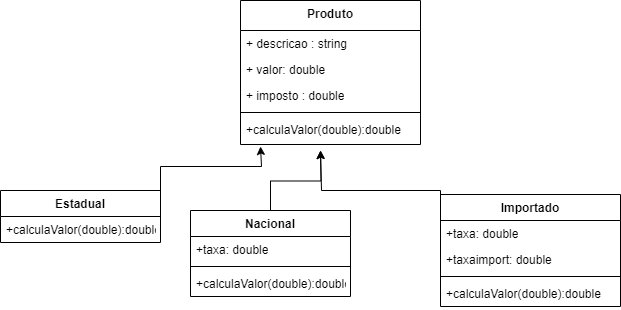

The diagram above was exported from draw.io. Its source (the exported page's mxGraphModel, read from the mxfile embedded in the PNG):
<mxGraphModel dx="1434" dy="796" grid="1" gridSize="10" guides="1" tooltips="1" connect="1" arrows="1" fold="1" page="1" pageScale="1" pageWidth="827" pageHeight="1169" math="0" shadow="0">
  <root>
    <mxCell id="0" />
    <mxCell id="1" parent="0" />
    <mxCell id="i5UGETrrZiJarwU_JIBF-21" style="edgeStyle=orthogonalEdgeStyle;rounded=0;orthogonalLoop=1;jettySize=auto;html=1;exitX=0.5;exitY=1;exitDx=0;exitDy=0;" edge="1" parent="1">
      <mxGeometry relative="1" as="geometry">
        <mxPoint x="360" y="280" as="sourcePoint" />
        <mxPoint x="360" y="280" as="targetPoint" />
      </mxGeometry>
    </mxCell>
    <mxCell id="i5UGETrrZiJarwU_JIBF-23" value="Produto" style="swimlane;fontStyle=1;align=center;verticalAlign=top;childLayout=stackLayout;horizontal=1;startSize=30;horizontalStack=0;resizeParent=1;resizeParentMax=0;resizeLast=0;collapsible=1;marginBottom=0;whiteSpace=wrap;html=1;" vertex="1" parent="1">
      <mxGeometry x="310" y="90" width="180" height="144" as="geometry" />
    </mxCell>
    <mxCell id="i5UGETrrZiJarwU_JIBF-24" value="+ descricao : string" style="text;strokeColor=none;fillColor=none;align=left;verticalAlign=top;spacingLeft=4;spacingRight=4;overflow=hidden;rotatable=0;points=[[0,0.5],[1,0.5]];portConstraint=eastwest;whiteSpace=wrap;html=1;" vertex="1" parent="i5UGETrrZiJarwU_JIBF-23">
      <mxGeometry y="30" width="180" height="26" as="geometry" />
    </mxCell>
    <mxCell id="i5UGETrrZiJarwU_JIBF-26" value="+ valor: double" style="text;strokeColor=none;fillColor=none;align=left;verticalAlign=top;spacingLeft=4;spacingRight=4;overflow=hidden;rotatable=0;points=[[0,0.5],[1,0.5]];portConstraint=eastwest;whiteSpace=wrap;html=1;" vertex="1" parent="i5UGETrrZiJarwU_JIBF-23">
      <mxGeometry y="56" width="180" height="26" as="geometry" />
    </mxCell>
    <mxCell id="i5UGETrrZiJarwU_JIBF-59" value="+ imposto : double" style="text;strokeColor=none;fillColor=none;align=left;verticalAlign=top;spacingLeft=4;spacingRight=4;overflow=hidden;rotatable=0;points=[[0,0.5],[1,0.5]];portConstraint=eastwest;whiteSpace=wrap;html=1;" vertex="1" parent="i5UGETrrZiJarwU_JIBF-23">
      <mxGeometry y="82" width="180" height="26" as="geometry" />
    </mxCell>
    <mxCell id="i5UGETrrZiJarwU_JIBF-62" value="" style="line;strokeWidth=1;fillColor=none;align=left;verticalAlign=middle;spacingTop=-1;spacingLeft=3;spacingRight=3;rotatable=0;labelPosition=right;points=[];portConstraint=eastwest;strokeColor=inherit;" vertex="1" parent="i5UGETrrZiJarwU_JIBF-23">
      <mxGeometry y="108" width="180" height="8" as="geometry" />
    </mxCell>
    <mxCell id="i5UGETrrZiJarwU_JIBF-61" value="+calculaValor(double):double" style="text;strokeColor=none;fillColor=none;align=left;verticalAlign=top;spacingLeft=4;spacingRight=4;overflow=hidden;rotatable=0;points=[[0,0.5],[1,0.5]];portConstraint=eastwest;whiteSpace=wrap;html=1;" vertex="1" parent="i5UGETrrZiJarwU_JIBF-23">
      <mxGeometry y="116" width="180" height="28" as="geometry" />
    </mxCell>
    <mxCell id="i5UGETrrZiJarwU_JIBF-27" value="Estadual" style="swimlane;fontStyle=1;align=center;verticalAlign=top;childLayout=stackLayout;horizontal=1;startSize=26;horizontalStack=0;resizeParent=1;resizeParentMax=0;resizeLast=0;collapsible=1;marginBottom=0;whiteSpace=wrap;html=1;" vertex="1" parent="1">
      <mxGeometry x="70" y="280" width="160" height="52" as="geometry" />
    </mxCell>
    <mxCell id="i5UGETrrZiJarwU_JIBF-65" style="edgeStyle=orthogonalEdgeStyle;rounded=0;orthogonalLoop=1;jettySize=auto;html=1;exitX=1;exitY=0.5;exitDx=0;exitDy=0;" edge="1" parent="i5UGETrrZiJarwU_JIBF-27" source="i5UGETrrZiJarwU_JIBF-28">
      <mxGeometry relative="1" as="geometry">
        <mxPoint x="260" y="-44" as="targetPoint" />
        <Array as="points">
          <mxPoint x="160" y="-24" />
          <mxPoint x="261" y="-24" />
        </Array>
      </mxGeometry>
    </mxCell>
    <mxCell id="i5UGETrrZiJarwU_JIBF-28" value="+calculaValor(double):double" style="text;strokeColor=none;fillColor=none;align=left;verticalAlign=top;spacingLeft=4;spacingRight=4;overflow=hidden;rotatable=0;points=[[0,0.5],[1,0.5]];portConstraint=eastwest;whiteSpace=wrap;html=1;" vertex="1" parent="i5UGETrrZiJarwU_JIBF-27">
      <mxGeometry y="26" width="160" height="26" as="geometry" />
    </mxCell>
    <mxCell id="i5UGETrrZiJarwU_JIBF-66" style="edgeStyle=orthogonalEdgeStyle;rounded=0;orthogonalLoop=1;jettySize=auto;html=1;exitX=0.5;exitY=0;exitDx=0;exitDy=0;" edge="1" parent="1" source="i5UGETrrZiJarwU_JIBF-31">
      <mxGeometry relative="1" as="geometry">
        <mxPoint x="390" y="240" as="targetPoint" />
      </mxGeometry>
    </mxCell>
    <mxCell id="i5UGETrrZiJarwU_JIBF-31" value="Nacional" style="swimlane;fontStyle=1;align=center;verticalAlign=top;childLayout=stackLayout;horizontal=1;startSize=26;horizontalStack=0;resizeParent=1;resizeParentMax=0;resizeLast=0;collapsible=1;marginBottom=0;whiteSpace=wrap;html=1;" vertex="1" parent="1">
      <mxGeometry x="260" y="300" width="160" height="86" as="geometry">
        <mxRectangle x="320" y="284" width="100" height="30" as="alternateBounds" />
      </mxGeometry>
    </mxCell>
    <mxCell id="i5UGETrrZiJarwU_JIBF-32" value="+taxa: double" style="text;strokeColor=none;fillColor=none;align=left;verticalAlign=top;spacingLeft=4;spacingRight=4;overflow=hidden;rotatable=0;points=[[0,0.5],[1,0.5]];portConstraint=eastwest;whiteSpace=wrap;html=1;" vertex="1" parent="i5UGETrrZiJarwU_JIBF-31">
      <mxGeometry y="26" width="160" height="26" as="geometry" />
    </mxCell>
    <mxCell id="i5UGETrrZiJarwU_JIBF-33" value="" style="line;strokeWidth=1;fillColor=none;align=left;verticalAlign=middle;spacingTop=-1;spacingLeft=3;spacingRight=3;rotatable=0;labelPosition=right;points=[];portConstraint=eastwest;strokeColor=inherit;" vertex="1" parent="i5UGETrrZiJarwU_JIBF-31">
      <mxGeometry y="52" width="160" height="8" as="geometry" />
    </mxCell>
    <mxCell id="i5UGETrrZiJarwU_JIBF-34" value="+calculaValor(double):double" style="text;strokeColor=none;fillColor=none;align=left;verticalAlign=top;spacingLeft=4;spacingRight=4;overflow=hidden;rotatable=0;points=[[0,0.5],[1,0.5]];portConstraint=eastwest;whiteSpace=wrap;html=1;" vertex="1" parent="i5UGETrrZiJarwU_JIBF-31">
      <mxGeometry y="60" width="160" height="26" as="geometry" />
    </mxCell>
    <mxCell id="i5UGETrrZiJarwU_JIBF-35" value="Importado" style="swimlane;fontStyle=1;align=center;verticalAlign=top;childLayout=stackLayout;horizontal=1;startSize=26;horizontalStack=0;resizeParent=1;resizeParentMax=0;resizeLast=0;collapsible=1;marginBottom=0;whiteSpace=wrap;html=1;" vertex="1" parent="1">
      <mxGeometry x="510" y="284" width="180" height="112" as="geometry" />
    </mxCell>
    <mxCell id="i5UGETrrZiJarwU_JIBF-67" style="edgeStyle=orthogonalEdgeStyle;rounded=0;orthogonalLoop=1;jettySize=auto;html=1;exitX=0;exitY=0.5;exitDx=0;exitDy=0;" edge="1" parent="i5UGETrrZiJarwU_JIBF-35" source="i5UGETrrZiJarwU_JIBF-36">
      <mxGeometry relative="1" as="geometry">
        <mxPoint x="-120" y="-44" as="targetPoint" />
        <Array as="points">
          <mxPoint y="-4" />
          <mxPoint x="-119" y="-4" />
        </Array>
      </mxGeometry>
    </mxCell>
    <mxCell id="i5UGETrrZiJarwU_JIBF-36" value="+taxa: double" style="text;strokeColor=none;fillColor=none;align=left;verticalAlign=top;spacingLeft=4;spacingRight=4;overflow=hidden;rotatable=0;points=[[0,0.5],[1,0.5]];portConstraint=eastwest;whiteSpace=wrap;html=1;" vertex="1" parent="i5UGETrrZiJarwU_JIBF-35">
      <mxGeometry y="26" width="180" height="26" as="geometry" />
    </mxCell>
    <mxCell id="i5UGETrrZiJarwU_JIBF-38" value="+taxaimport: double" style="text;strokeColor=none;fillColor=none;align=left;verticalAlign=top;spacingLeft=4;spacingRight=4;overflow=hidden;rotatable=0;points=[[0,0.5],[1,0.5]];portConstraint=eastwest;whiteSpace=wrap;html=1;" vertex="1" parent="i5UGETrrZiJarwU_JIBF-35">
      <mxGeometry y="52" width="180" height="26" as="geometry" />
    </mxCell>
    <mxCell id="i5UGETrrZiJarwU_JIBF-37" value="" style="line;strokeWidth=1;fillColor=none;align=left;verticalAlign=middle;spacingTop=-1;spacingLeft=3;spacingRight=3;rotatable=0;labelPosition=right;points=[];portConstraint=eastwest;strokeColor=inherit;" vertex="1" parent="i5UGETrrZiJarwU_JIBF-35">
      <mxGeometry y="78" width="180" height="8" as="geometry" />
    </mxCell>
    <mxCell id="i5UGETrrZiJarwU_JIBF-63" value="+calculaValor(double):double" style="text;strokeColor=none;fillColor=none;align=left;verticalAlign=top;spacingLeft=4;spacingRight=4;overflow=hidden;rotatable=0;points=[[0,0.5],[1,0.5]];portConstraint=eastwest;whiteSpace=wrap;html=1;" vertex="1" parent="i5UGETrrZiJarwU_JIBF-35">
      <mxGeometry y="86" width="180" height="26" as="geometry" />
    </mxCell>
  </root>
</mxGraphModel>